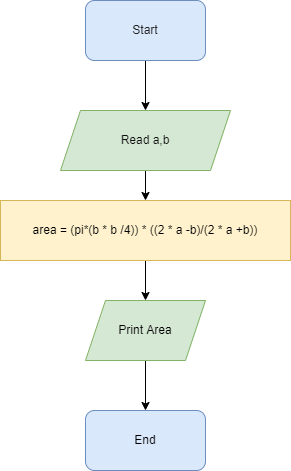

The diagram above was exported from draw.io. Its source (the exported page's mxGraphModel, read from the mxfile embedded in the PNG):
<mxGraphModel dx="868" dy="450" grid="1" gridSize="10" guides="1" tooltips="1" connect="1" arrows="1" fold="1" page="1" pageScale="1" pageWidth="827" pageHeight="1169" math="0" shadow="0">
  <root>
    <mxCell id="0" />
    <mxCell id="1" parent="0" />
    <mxCell id="UEKZAo06TrwUx_FibjRT-4" value="" style="edgeStyle=orthogonalEdgeStyle;rounded=0;orthogonalLoop=1;jettySize=auto;html=1;" edge="1" parent="1" source="UEKZAo06TrwUx_FibjRT-5" target="UEKZAo06TrwUx_FibjRT-7">
      <mxGeometry relative="1" as="geometry" />
    </mxCell>
    <mxCell id="UEKZAo06TrwUx_FibjRT-5" value="&lt;font color=&quot;#212121&quot;&gt;Start&lt;/font&gt;" style="rounded=1;whiteSpace=wrap;html=1;fillColor=#dae8fc;strokeColor=#6c8ebf;" vertex="1" parent="1">
      <mxGeometry x="325" y="140" width="120" height="60" as="geometry" />
    </mxCell>
    <mxCell id="UEKZAo06TrwUx_FibjRT-6" value="" style="edgeStyle=orthogonalEdgeStyle;rounded=0;orthogonalLoop=1;jettySize=auto;html=1;" edge="1" parent="1" source="UEKZAo06TrwUx_FibjRT-7" target="UEKZAo06TrwUx_FibjRT-9">
      <mxGeometry relative="1" as="geometry" />
    </mxCell>
    <mxCell id="UEKZAo06TrwUx_FibjRT-7" value="&lt;font color=&quot;#0f0f0f&quot;&gt;Read a,b&lt;/font&gt;" style="shape=parallelogram;perimeter=parallelogramPerimeter;whiteSpace=wrap;html=1;fixedSize=1;fillColor=#d5e8d4;strokeColor=#82b366;" vertex="1" parent="1">
      <mxGeometry x="300" y="250" width="170" height="60" as="geometry" />
    </mxCell>
    <mxCell id="UEKZAo06TrwUx_FibjRT-8" value="" style="edgeStyle=orthogonalEdgeStyle;rounded=0;orthogonalLoop=1;jettySize=auto;html=1;" edge="1" parent="1" source="UEKZAo06TrwUx_FibjRT-9" target="UEKZAo06TrwUx_FibjRT-11">
      <mxGeometry relative="1" as="geometry" />
    </mxCell>
    <mxCell id="UEKZAo06TrwUx_FibjRT-9" value="area = (pi*(b * b /4)) * ((2 * a -b)/(2 * a +b))" style="rounded=0;whiteSpace=wrap;html=1;fillColor=#fff2cc;strokeColor=#d6b656;" vertex="1" parent="1">
      <mxGeometry x="240" y="340" width="290" height="60" as="geometry" />
    </mxCell>
    <mxCell id="UEKZAo06TrwUx_FibjRT-10" value="" style="edgeStyle=orthogonalEdgeStyle;rounded=0;orthogonalLoop=1;jettySize=auto;html=1;" edge="1" parent="1" source="UEKZAo06TrwUx_FibjRT-11">
      <mxGeometry relative="1" as="geometry">
        <mxPoint x="385" y="550" as="targetPoint" />
      </mxGeometry>
    </mxCell>
    <mxCell id="UEKZAo06TrwUx_FibjRT-11" value="&lt;font color=&quot;#000000&quot;&gt;Print Area&lt;/font&gt;" style="shape=parallelogram;perimeter=parallelogramPerimeter;whiteSpace=wrap;html=1;fixedSize=1;rounded=0;fillColor=#d5e8d4;strokeColor=#82b366;" vertex="1" parent="1">
      <mxGeometry x="325" y="440" width="120" height="60" as="geometry" />
    </mxCell>
    <mxCell id="UEKZAo06TrwUx_FibjRT-12" value="&lt;font color=&quot;#000000&quot;&gt;End&lt;/font&gt;" style="rounded=1;whiteSpace=wrap;html=1;fillColor=#dae8fc;strokeColor=#6c8ebf;" vertex="1" parent="1">
      <mxGeometry x="325" y="550" width="120" height="60" as="geometry" />
    </mxCell>
  </root>
</mxGraphModel>